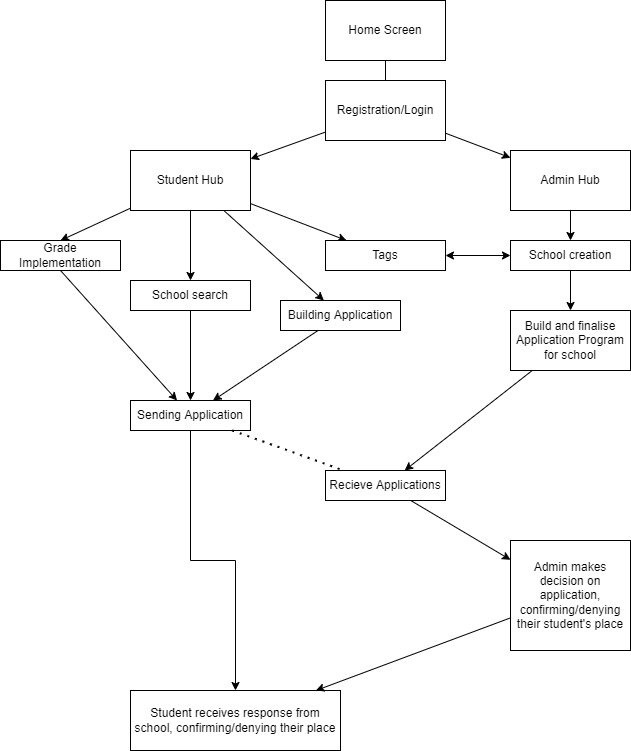

The diagram above was exported from draw.io. Its source (the exported page's mxGraphModel, read from the mxfile embedded in the PNG):
<mxGraphModel dx="1038" dy="560" grid="1" gridSize="10" guides="1" tooltips="1" connect="1" arrows="1" fold="1" page="1" pageScale="1" pageWidth="850" pageHeight="1100" math="0" shadow="0">
  <root>
    <mxCell id="0" />
    <mxCell id="1" parent="0" />
    <mxCell id="eBRlBLDVLHYds0ic_V5q-1" value="Home Screen" style="rounded=0;whiteSpace=wrap;html=1;" parent="1" vertex="1">
      <mxGeometry x="365" y="10" width="120" height="60" as="geometry" />
    </mxCell>
    <mxCell id="eBRlBLDVLHYds0ic_V5q-2" value="Registration/Login" style="rounded=0;whiteSpace=wrap;html=1;" parent="1" vertex="1">
      <mxGeometry x="365" y="90" width="120" height="60" as="geometry" />
    </mxCell>
    <mxCell id="eBRlBLDVLHYds0ic_V5q-4" value="" style="endArrow=none;html=1;rounded=0;" parent="1" source="eBRlBLDVLHYds0ic_V5q-2" target="eBRlBLDVLHYds0ic_V5q-1" edge="1">
      <mxGeometry width="50" height="50" relative="1" as="geometry">
        <mxPoint x="400" y="330" as="sourcePoint" />
        <mxPoint x="450" y="280" as="targetPoint" />
      </mxGeometry>
    </mxCell>
    <mxCell id="sigYSGFK3L_8aVpvyQfD-5" value="" style="rounded=0;orthogonalLoop=1;jettySize=auto;html=1;" parent="1" source="eBRlBLDVLHYds0ic_V5q-5" target="sigYSGFK3L_8aVpvyQfD-2" edge="1">
      <mxGeometry relative="1" as="geometry" />
    </mxCell>
    <mxCell id="sigYSGFK3L_8aVpvyQfD-17" style="edgeStyle=none;rounded=0;orthogonalLoop=1;jettySize=auto;html=1;" parent="1" source="eBRlBLDVLHYds0ic_V5q-5" target="sigYSGFK3L_8aVpvyQfD-16" edge="1">
      <mxGeometry relative="1" as="geometry" />
    </mxCell>
    <mxCell id="sigYSGFK3L_8aVpvyQfD-18" style="edgeStyle=none;rounded=0;orthogonalLoop=1;jettySize=auto;html=1;" parent="1" source="eBRlBLDVLHYds0ic_V5q-5" target="sigYSGFK3L_8aVpvyQfD-4" edge="1">
      <mxGeometry relative="1" as="geometry" />
    </mxCell>
    <mxCell id="eBRlBLDVLHYds0ic_V5q-5" value="Student Hub" style="rounded=0;whiteSpace=wrap;html=1;" parent="1" vertex="1">
      <mxGeometry x="170" y="160" width="120" height="60" as="geometry" />
    </mxCell>
    <mxCell id="sigYSGFK3L_8aVpvyQfD-13" value="" style="edgeStyle=none;rounded=0;orthogonalLoop=1;jettySize=auto;html=1;" parent="1" source="eBRlBLDVLHYds0ic_V5q-6" target="sigYSGFK3L_8aVpvyQfD-10" edge="1">
      <mxGeometry relative="1" as="geometry" />
    </mxCell>
    <mxCell id="eBRlBLDVLHYds0ic_V5q-6" value="Admin Hub" style="rounded=0;whiteSpace=wrap;html=1;" parent="1" vertex="1">
      <mxGeometry x="550" y="160" width="120" height="60" as="geometry" />
    </mxCell>
    <mxCell id="eBRlBLDVLHYds0ic_V5q-7" value="" style="endArrow=classic;html=1;rounded=0;" parent="1" source="eBRlBLDVLHYds0ic_V5q-2" target="eBRlBLDVLHYds0ic_V5q-5" edge="1">
      <mxGeometry width="50" height="50" relative="1" as="geometry">
        <mxPoint x="400" y="330" as="sourcePoint" />
        <mxPoint x="450" y="280" as="targetPoint" />
      </mxGeometry>
    </mxCell>
    <mxCell id="eBRlBLDVLHYds0ic_V5q-8" value="" style="endArrow=classic;html=1;rounded=0;" parent="1" source="eBRlBLDVLHYds0ic_V5q-2" target="eBRlBLDVLHYds0ic_V5q-6" edge="1">
      <mxGeometry width="50" height="50" relative="1" as="geometry">
        <mxPoint x="400" y="330" as="sourcePoint" />
        <mxPoint x="450" y="280" as="targetPoint" />
      </mxGeometry>
    </mxCell>
    <mxCell id="sigYSGFK3L_8aVpvyQfD-1" value="Grade Implementation" style="rounded=0;whiteSpace=wrap;html=1;" parent="1" vertex="1">
      <mxGeometry x="40" y="250" width="120" height="30" as="geometry" />
    </mxCell>
    <mxCell id="sigYSGFK3L_8aVpvyQfD-2" value="Tags" style="rounded=0;whiteSpace=wrap;html=1;" parent="1" vertex="1">
      <mxGeometry x="365" y="250" width="120" height="30" as="geometry" />
    </mxCell>
    <mxCell id="sigYSGFK3L_8aVpvyQfD-3" style="edgeStyle=orthogonalEdgeStyle;rounded=0;orthogonalLoop=1;jettySize=auto;html=1;exitX=0.5;exitY=1;exitDx=0;exitDy=0;" parent="1" source="sigYSGFK3L_8aVpvyQfD-2" target="sigYSGFK3L_8aVpvyQfD-2" edge="1">
      <mxGeometry relative="1" as="geometry" />
    </mxCell>
    <mxCell id="sigYSGFK3L_8aVpvyQfD-21" value="" style="edgeStyle=none;rounded=0;orthogonalLoop=1;jettySize=auto;html=1;" parent="1" source="sigYSGFK3L_8aVpvyQfD-4" target="sigYSGFK3L_8aVpvyQfD-19" edge="1">
      <mxGeometry relative="1" as="geometry" />
    </mxCell>
    <mxCell id="sigYSGFK3L_8aVpvyQfD-4" value="School search" style="rounded=0;whiteSpace=wrap;html=1;" parent="1" vertex="1">
      <mxGeometry x="170" y="290" width="120" height="30" as="geometry" />
    </mxCell>
    <mxCell id="sigYSGFK3L_8aVpvyQfD-7" value="" style="endArrow=classic;html=1;rounded=0;entryX=0.5;entryY=0;entryDx=0;entryDy=0;" parent="1" source="eBRlBLDVLHYds0ic_V5q-5" target="sigYSGFK3L_8aVpvyQfD-1" edge="1">
      <mxGeometry width="50" height="50" relative="1" as="geometry">
        <mxPoint x="330" y="320" as="sourcePoint" />
        <mxPoint x="380" y="270" as="targetPoint" />
      </mxGeometry>
    </mxCell>
    <mxCell id="sigYSGFK3L_8aVpvyQfD-12" style="edgeStyle=none;rounded=0;orthogonalLoop=1;jettySize=auto;html=1;entryX=1;entryY=0.5;entryDx=0;entryDy=0;strokeColor=none;" parent="1" source="sigYSGFK3L_8aVpvyQfD-10" target="sigYSGFK3L_8aVpvyQfD-2" edge="1">
      <mxGeometry relative="1" as="geometry" />
    </mxCell>
    <mxCell id="sigYSGFK3L_8aVpvyQfD-24" style="edgeStyle=none;rounded=0;orthogonalLoop=1;jettySize=auto;html=1;" parent="1" source="sigYSGFK3L_8aVpvyQfD-10" target="sigYSGFK3L_8aVpvyQfD-23" edge="1">
      <mxGeometry relative="1" as="geometry" />
    </mxCell>
    <mxCell id="sigYSGFK3L_8aVpvyQfD-10" value="School creation" style="rounded=0;whiteSpace=wrap;html=1;" parent="1" vertex="1">
      <mxGeometry x="550" y="250" width="120" height="30" as="geometry" />
    </mxCell>
    <mxCell id="sigYSGFK3L_8aVpvyQfD-15" value="" style="endArrow=classic;startArrow=classic;html=1;rounded=0;" parent="1" source="sigYSGFK3L_8aVpvyQfD-2" target="sigYSGFK3L_8aVpvyQfD-10" edge="1">
      <mxGeometry width="50" height="50" relative="1" as="geometry">
        <mxPoint x="330" y="320" as="sourcePoint" />
        <mxPoint x="380" y="270" as="targetPoint" />
      </mxGeometry>
    </mxCell>
    <mxCell id="sigYSGFK3L_8aVpvyQfD-22" style="edgeStyle=none;rounded=0;orthogonalLoop=1;jettySize=auto;html=1;" parent="1" source="sigYSGFK3L_8aVpvyQfD-16" target="sigYSGFK3L_8aVpvyQfD-19" edge="1">
      <mxGeometry relative="1" as="geometry" />
    </mxCell>
    <mxCell id="sigYSGFK3L_8aVpvyQfD-16" value="Building Application" style="rounded=0;whiteSpace=wrap;html=1;" parent="1" vertex="1">
      <mxGeometry x="320" y="310" width="120" height="30" as="geometry" />
    </mxCell>
    <mxCell id="tMQlmkoOg4tfdp_GR2SO-1" style="edgeStyle=orthogonalEdgeStyle;rounded=0;orthogonalLoop=1;jettySize=auto;html=1;exitX=0.5;exitY=1;exitDx=0;exitDy=0;" edge="1" parent="1" source="sigYSGFK3L_8aVpvyQfD-19" target="sigYSGFK3L_8aVpvyQfD-31">
      <mxGeometry relative="1" as="geometry" />
    </mxCell>
    <mxCell id="sigYSGFK3L_8aVpvyQfD-19" value="Sending Application" style="rounded=0;whiteSpace=wrap;html=1;" parent="1" vertex="1">
      <mxGeometry x="170" y="410" width="120" height="30" as="geometry" />
    </mxCell>
    <mxCell id="sigYSGFK3L_8aVpvyQfD-20" value="" style="endArrow=classic;html=1;rounded=0;exitX=0.5;exitY=1;exitDx=0;exitDy=0;" parent="1" source="sigYSGFK3L_8aVpvyQfD-1" target="sigYSGFK3L_8aVpvyQfD-19" edge="1">
      <mxGeometry width="50" height="50" relative="1" as="geometry">
        <mxPoint x="330" y="520" as="sourcePoint" />
        <mxPoint x="380" y="470" as="targetPoint" />
      </mxGeometry>
    </mxCell>
    <mxCell id="sigYSGFK3L_8aVpvyQfD-27" style="edgeStyle=none;rounded=0;orthogonalLoop=1;jettySize=auto;html=1;" parent="1" source="sigYSGFK3L_8aVpvyQfD-23" target="sigYSGFK3L_8aVpvyQfD-25" edge="1">
      <mxGeometry relative="1" as="geometry" />
    </mxCell>
    <mxCell id="sigYSGFK3L_8aVpvyQfD-23" value="Build and finalise Application Program for school" style="rounded=0;whiteSpace=wrap;html=1;" parent="1" vertex="1">
      <mxGeometry x="550" y="320" width="120" height="60" as="geometry" />
    </mxCell>
    <mxCell id="sigYSGFK3L_8aVpvyQfD-30" style="edgeStyle=none;rounded=0;orthogonalLoop=1;jettySize=auto;html=1;" parent="1" source="sigYSGFK3L_8aVpvyQfD-25" target="sigYSGFK3L_8aVpvyQfD-29" edge="1">
      <mxGeometry relative="1" as="geometry" />
    </mxCell>
    <mxCell id="sigYSGFK3L_8aVpvyQfD-25" value="Recieve Applications" style="rounded=0;whiteSpace=wrap;html=1;" parent="1" vertex="1">
      <mxGeometry x="365" y="480" width="120" height="30" as="geometry" />
    </mxCell>
    <mxCell id="sigYSGFK3L_8aVpvyQfD-28" value="" style="endArrow=none;dashed=1;html=1;dashPattern=1 3;strokeWidth=2;rounded=0;" parent="1" source="sigYSGFK3L_8aVpvyQfD-19" target="sigYSGFK3L_8aVpvyQfD-25" edge="1">
      <mxGeometry width="50" height="50" relative="1" as="geometry">
        <mxPoint x="310" y="460" as="sourcePoint" />
        <mxPoint x="380" y="460" as="targetPoint" />
      </mxGeometry>
    </mxCell>
    <mxCell id="sigYSGFK3L_8aVpvyQfD-29" value="Admin makes decision on application, confirming/denying their student's place" style="rounded=0;whiteSpace=wrap;html=1;" parent="1" vertex="1">
      <mxGeometry x="550" y="550" width="120" height="110" as="geometry" />
    </mxCell>
    <mxCell id="sigYSGFK3L_8aVpvyQfD-31" value="Student receives response from school, confirming/denying their place" style="rounded=0;whiteSpace=wrap;html=1;" parent="1" vertex="1">
      <mxGeometry x="170" y="700" width="210" height="60" as="geometry" />
    </mxCell>
    <mxCell id="tMQlmkoOg4tfdp_GR2SO-3" value="" style="endArrow=classic;html=1;rounded=0;" edge="1" parent="1" source="sigYSGFK3L_8aVpvyQfD-29" target="sigYSGFK3L_8aVpvyQfD-31">
      <mxGeometry width="50" height="50" relative="1" as="geometry">
        <mxPoint x="390" y="600" as="sourcePoint" />
        <mxPoint x="440" y="550" as="targetPoint" />
      </mxGeometry>
    </mxCell>
  </root>
</mxGraphModel>